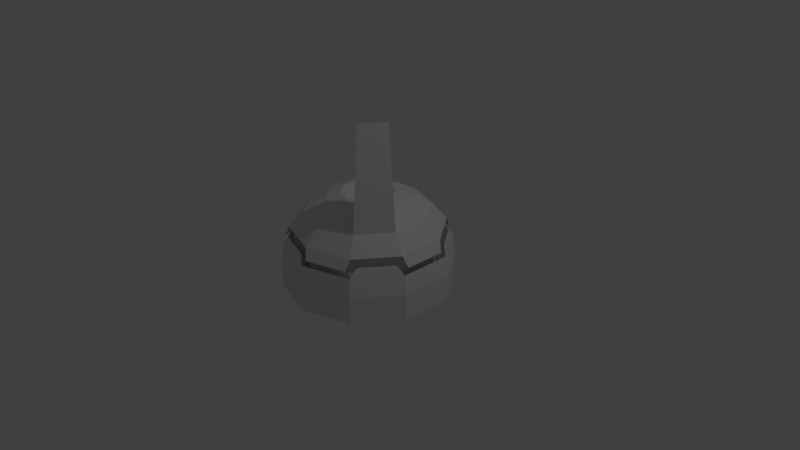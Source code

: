 # Source: powerplant.blend  (saved by Blender 2.79.0; exported with 4.5.12 LTS)
import bpy
from mathutils import Matrix  # noqa: F401  (used for matrix-valued properties, if any)

bpy.ops.wm.read_factory_settings(use_empty=True)
scene = bpy.context.scene
scene.name = 'Scene'

# ---- collections
col_collection_1 = bpy.data.collections.new('Collection 1'); scene.collection.children.link(col_collection_1)

# ---- materials (node trees are filled in below, after node groups)
mat_powerplant_mat = bpy.data.materials.new('powerplant.mat')
mat_powerplant_mat.alpha_threshold = 0.0
mat_powerplant_mat.use_transparent_shadow = False
mat_powerplant_mat.roughness = 0.5

# ---- material node trees

# ---- world
world_world = bpy.data.worlds.new('World'); scene.world = world_world
world_world.color = (0.05088, 0.05088, 0.05088)
world_world.use_sun_shadow = False
world_world.sun_shadow_jitter_overblur = 0.0
world_world.cycles.sampling_method = 'MANUAL'

# ---- cameras
cam_camera = bpy.data.cameras.new('Camera')
cam_camera.clip_end = 100.0
cam_camera.lens = 35.0
cam_camera.sensor_width = 32.0
cam_camera.sensor_height = 18.0
cam_camera.ortho_scale = 7.314
cam_camera.dof.focus_distance = 0.0
cam_camera.dof.aperture_fstop = 128.0

# ---- lights
light_lamp = bpy.data.lights.new('Lamp', 'POINT')
light_lamp.transmission_factor = 0.0
light_lamp.cutoff_distance = 30.0
light_lamp.energy = 100.0
light_lamp.shadow_buffer_clip_start = 1.001
light_lamp.shadow_soft_size = 0.1
light_lamp.shadow_maximum_resolution = 0.006
light_lamp.use_absolute_resolution = True

# ---- meshes
me_cylinder = bpy.data.meshes.new('Cylinder')
me_cylinder.from_pydata([(0.0, 1.0, 0.4508), (0.5878, 0.809, 0.4508), (0.9511, 0.309, 0.4508), (0.9511, -0.309, 0.4508), (0.5878, -0.809, 0.4508), (-8.742e-08, -1.0, 0.4508), (-0.5878, -0.809, 0.4508), (-0.9511, -0.309, 0.4508), (-0.9511, 0.309, 0.4508), (-0.5878, 0.809, 0.4508), (0.4767, 0.6561, 0.6779), (1.31e-08, 0.8109, 0.6779), (0.7712, 0.2506, 0.6779), (0.7712, -0.2506, 0.6779), (0.4767, -0.6561, 0.6779), (-5.779e-08, -0.8109, 0.6779), (-0.4767, -0.6561, 0.6779), (-0.7712, -0.2506, 0.6779), (-0.7712, 0.2506, 0.6779), (-0.4767, 0.6561, 0.6779), (0.3167, 0.4358, 0.8335), (3.948e-09, 0.5387, 0.8335), (0.5124, 0.1665, 0.8335), (0.5124, -0.1665, 0.8335), (0.3167, -0.4358, 0.8335), (-4.315e-08, -0.5387, 0.8335), (-0.3167, -0.4358, 0.8335), (-0.5124, -0.1665, 0.8335), (-0.5124, 0.1665, 0.8335), (-0.3167, 0.4358, 0.8335), (0.2018, 0.2777, 0.8924), (4.666e-09, 0.3433, 0.8924), (0.3265, 0.1061, 0.8924), (0.3265, -0.1061, 0.8924), (0.2018, -0.2777, 0.8924), (-2.534e-08, -0.3433, 0.8924), (-0.2018, -0.2777, 0.8924), (-0.3265, -0.1061, 0.8924), (-0.3265, 0.1061, 0.8924), (-0.2018, 0.2777, 0.8924), (0.1423, 0.1959, 0.7631), (1.509e-08, 0.2421, 0.7631), (0.2303, 0.07481, 0.7631), (0.2303, -0.07481, 0.7631), (0.1423, -0.1959, 0.7631), (-6.076e-09, -0.2421, 0.7631), (-0.1423, -0.1959, 0.7631), (-0.2303, -0.07481, 0.7631), (-0.2303, 0.07481, 0.7631), (-0.1423, 0.1959, 0.7631), (0.05154, 1.05, 0.3112), (0.5757, 0.88, 0.3112), (1.015, 0.2756, 0.3112), (1.015, -0.2756, 0.3112), (0.5757, -0.88, 0.3112), (0.05154, -1.05, 0.3112), (-0.6591, -0.8194, 0.3112), (-0.983, -0.3736, 0.3112), (-0.983, 0.3736, 0.3112), (-0.6591, 0.8194, 0.3112), (-0.08573, 1.019, 0.3603), (0.6683, 0.774, 0.3603), (0.9426, 0.3964, 0.3603), (0.9426, -0.3964, 0.3603), (0.6683, -0.774, 0.3603), (-0.08573, -1.019, 0.3603), (-0.5296, -0.8748, 0.3603), (-0.9956, -0.2333, 0.3603), (-0.9956, 0.2333, 0.3603), (-0.5296, 0.8748, 0.3603), (-0.007947, 1.078, 0.2353), (0.6402, 0.8677, 0.2353), (1.023, 0.3408, 0.2353), (1.023, -0.3408, 0.2353), (0.6402, -0.8677, 0.2353), (-0.007948, -1.078, 0.2353), (-0.6274, -0.877, 0.2353), (-1.028, -0.3256, 0.2353), (-1.028, 0.3256, 0.2353), (-0.6274, 0.877, 0.2353), (-0.006069, 1.124, -0.004326), (0.6654, 0.9055, -0.004326), (1.067, 0.353, -0.004326), (1.067, -0.353, -0.004326), (0.6654, -0.9055, -0.004326), (-0.00607, -1.124, -0.004326), (-0.6556, -0.9126, -0.004326), (-1.071, -0.3415, -0.004326), (-1.071, 0.3415, -0.004326), (-0.6556, 0.9126, -0.004326), (-0.006069, 1.124, -0.3572), (0.6654, 0.9055, -0.3572), (1.067, 0.353, -0.3572), (1.067, -0.353, -0.3572), (0.6654, -0.9055, -0.3572), (-0.00607, -1.124, -0.3572), (-0.6556, -0.9126, -0.3572), (-1.071, -0.3415, -0.3572), (-1.071, 0.3415, -0.3572), (-0.6556, 0.9126, -0.3572), (0.04876, 0.9033, 0.4738), (0.4915, 0.7594, 0.4738), (0.8741, 0.2328, 0.4738), (0.8741, -0.2328, 0.4738), (0.4915, -0.7594, 0.4738), (0.04876, -0.9033, 0.4738), (-0.5704, -0.7021, 0.4738), (-0.844, -0.3255, 0.4738), (-0.844, 0.3255, 0.4738), (-0.5704, 0.7021, 0.4738), (0.08758, 0.9412, 0.3687), (0.4824, 0.8129, 0.3687), (0.9222, 0.2075, 0.3687), (0.9222, -0.2075, 0.3687), (0.4824, -0.8129, 0.3687), (0.08758, -0.9412, 0.3687), (-0.6241, -0.7099, 0.3687), (-0.868, -0.3741, 0.3687), (-0.868, 0.3741, 0.3687), (-0.6241, 0.7099, 0.3687), (-0.1206, 0.8932, 0.1582), (0.6226, 0.6518, 0.1582), (0.8123, 0.3907, 0.1582), (0.8123, -0.3907, 0.1582), (0.6226, -0.6518, 0.1582), (-0.1206, -0.8932, 0.1582), (-0.4275, -0.7935, 0.1582), (-0.8868, -0.1614, 0.1582), (-0.8868, 0.1614, 0.1582), (-0.4275, 0.7935, 0.1582), (-0.0554, 0.9569, -0.01826), (0.6073, 0.7416, -0.01826), (0.8929, 0.3484, -0.01826), (0.8929, -0.3484, -0.01826), (0.6073, -0.7416, -0.01826), (-0.0554, -0.9569, -0.01826), (-0.5176, -0.8067, -0.01826), (-0.9272, -0.243, -0.01826), (-0.9272, 0.243, -0.01826), (-0.5176, 0.8067, -0.01826), (0.4893, -0.5734, 2.039), (0.6965, -0.2882, 2.039), (0.3767, -0.4185, 1.698), (0.5144, -0.229, 1.698)], [], [(8, 7, 17, 18), (10, 11, 21, 20), (7, 6, 16, 17), (6, 5, 15, 16), (5, 4, 14, 15), (4, 3, 13, 14), (1, 0, 11, 10), (3, 2, 12, 13), (2, 1, 10, 12), (0, 9, 19, 11), (9, 8, 18, 19), (28, 27, 37, 38), (18, 17, 27, 28), (15, 14, 24, 25), (12, 10, 20, 22), (19, 18, 28, 29), (16, 15, 25, 26), (13, 12, 22, 23), (11, 19, 29, 21), (17, 16, 26, 27), (14, 13, 141, 140), (35, 34, 44, 45), (25, 24, 34, 35), (22, 20, 30, 32), (29, 28, 38, 39), (26, 25, 35, 36), (23, 22, 32, 33), (21, 29, 39, 31), (27, 26, 36, 37), (24, 23, 33, 34), (20, 21, 31, 30), (40, 41, 49, 48, 47, 46, 45, 44, 43, 42), (32, 30, 40, 42), (39, 38, 48, 49), (36, 35, 45, 46), (33, 32, 42, 43), (31, 39, 49, 41), (37, 36, 46, 47), (34, 33, 43, 44), (30, 31, 41, 40), (38, 37, 47, 48), (2, 3, 53, 52), (0, 1, 51, 50), (8, 9, 59, 58), (6, 7, 57, 56), (4, 5, 55, 54), (67, 68, 78, 77), (69, 60, 70, 79), (61, 62, 72, 71), (64, 74, 73, 63), (65, 66, 76, 75), (75, 76, 86, 85), (79, 70, 80, 89), (74, 75, 85, 84), (71, 72, 82, 81), (76, 77, 87, 86), (70, 71, 81, 80), (78, 79, 89, 88), (73, 74, 84, 83), (72, 73, 83, 82), (77, 78, 88, 87), (84, 85, 95, 94), (85, 86, 96, 95), (89, 80, 90, 99), (86, 87, 97, 96), (80, 81, 91, 90), (81, 82, 92, 91), (88, 89, 99, 98), (82, 83, 93, 92), (83, 84, 94, 93), (87, 88, 98, 97), (57, 7, 107, 117), (2, 52, 112, 102), (4, 54, 114, 104), (7, 8, 108, 107), (53, 3, 103, 113), (55, 5, 105, 115), (0, 50, 110, 100), (1, 2, 102, 101), (50, 51, 111, 110), (9, 0, 100, 109), (51, 1, 101, 111), (52, 53, 113, 112), (8, 58, 118, 108), (3, 4, 104, 103), (54, 55, 115, 114), (59, 9, 109, 119), (56, 57, 117, 116), (6, 56, 116, 106), (5, 6, 106, 105), (58, 59, 119, 118), (69, 129, 120, 60), (79, 139, 129, 69), (78, 138, 139, 79), (68, 128, 138, 78), (67, 127, 128, 68), (77, 137, 127, 67), (76, 136, 137, 77), (66, 126, 136, 76), (65, 125, 126, 66), (75, 135, 125, 65), (74, 134, 135, 75), (64, 124, 134, 74), (63, 123, 124, 64), (73, 133, 123, 63), (72, 132, 133, 73), (62, 122, 132, 72), (61, 121, 122, 62), (71, 131, 121, 61), (70, 130, 131, 71), (60, 120, 130, 70), (104, 114, 134, 124), (103, 104, 124, 123), (113, 103, 123, 133), (112, 113, 133, 132), (102, 112, 132, 122), (101, 102, 122, 121), (111, 101, 121, 131), (110, 111, 131, 130), (100, 110, 130, 120), (109, 100, 120, 129), (119, 109, 129, 139), (118, 119, 139, 138), (108, 118, 138, 128), (107, 108, 128, 127), (117, 107, 127, 137), (114, 115, 135, 134), (115, 105, 125, 135), (105, 106, 126, 125), (106, 116, 136, 126), (116, 117, 137, 136), (140, 141, 143, 142), (23, 24, 142, 143), (24, 14, 140, 142), (13, 23, 143, 141)])
_uv = me_cylinder.uv_layers.new(name='UVMap')
_uv.uv.foreach_set('vector', [0.05314, 0.5054, 0.1473, 0.3443, 0.21, 0.4055, 0.1379, 0.5276, 0.3252, 0.8698, 0.2039, 0.7945, 0.2691, 0.7322, 0.3515, 0.783, 0.1473, 0.3443, 0.3087, 0.2506, 0.3332, 0.335, 0.21, 0.4055, 0.3087, 0.2506, 0.4962, 0.248, 0.476, 0.3349, 0.3332, 0.335, 0.4962, 0.248, 0.665, 0.3363, 0.6064, 0.4072, 0.476, 0.3349, 0.7834, 0.7456, 0.6573, 0.8839, 0.6043, 0.8117, 0.7067, 0.6995, 0.3005, 0.9542, 0.1412, 0.856, 0.2039, 0.7945, 0.3252, 0.8698, 0.6573, 0.8839, 0.4873, 0.9625, 0.4692, 0.8765, 0.6043, 0.8117, 0.4873, 0.9625, 0.3005, 0.9542, 0.3252, 0.8698, 0.4692, 0.8765, 0.1412, 0.856, 0.05085, 0.6922, 0.1357, 0.6696, 0.2039, 0.7945, 0.05085, 0.6922, 0.05314, 0.5054, 0.1379, 0.5276, 0.1357, 0.6696, 0.2244, 0.5517, 0.2732, 0.4691, 0.3153, 0.5126, 0.2827, 0.5687, 0.1379, 0.5276, 0.21, 0.4055, 0.2732, 0.4691, 0.2244, 0.5517, 0.476, 0.3349, 0.6064, 0.4072, 0.5374, 0.4738, 0.4529, 0.4224, 0.4692, 0.8765, 0.3252, 0.8698, 0.3515, 0.783, 0.4493, 0.7865, 0.1357, 0.6696, 0.1379, 0.5276, 0.2244, 0.5517, 0.2229, 0.6478, 0.3332, 0.335, 0.476, 0.3349, 0.4529, 0.4224, 0.3566, 0.4217, 0.6043, 0.8117, 0.4692, 0.8765, 0.4493, 0.7865, 0.5391, 0.7386, 0.2039, 0.7945, 0.1357, 0.6696, 0.2229, 0.6478, 0.2691, 0.7322, 0.21, 0.4055, 0.3332, 0.335, 0.3566, 0.4217, 0.2732, 0.4691, 0.8967, 0.6711, 0.7618, 0.6711, 0.7818, 0.3046, 0.8767, 0.3046, 0.3139, 0.5803, 0.327, 0.5477, 0.3499, 0.5625, 0.3406, 0.5855, 0.4529, 0.4224, 0.5374, 0.4738, 0.4906, 0.5145, 0.4359, 0.4805, 0.4493, 0.7865, 0.3515, 0.783, 0.3695, 0.7245, 0.4351, 0.726, 0.2229, 0.6478, 0.2244, 0.5517, 0.2827, 0.5687, 0.282, 0.6336, 0.3566, 0.4217, 0.4529, 0.4224, 0.4359, 0.4805, 0.3714, 0.4803, 0.5391, 0.7386, 0.4493, 0.7865, 0.4351, 0.726, 0.493, 0.6936, 0.2691, 0.7322, 0.2229, 0.6478, 0.282, 0.6336, 0.3137, 0.6906, 0.2732, 0.4691, 0.3566, 0.4217, 0.3714, 0.4803, 0.3153, 0.5126, 0.5869, 0.645, 0.5391, 0.7386, 0.493, 0.6936, 0.5234, 0.6341, 0.3515, 0.783, 0.2691, 0.7322, 0.3137, 0.6906, 0.3695, 0.7245, 0.949, 0.7676, 0.9437, 0.7839, 0.9298, 0.794, 0.9127, 0.794, 0.8988, 0.7839, 0.8935, 0.7676, 0.8988, 0.7513, 0.9127, 0.7412, 0.9298, 0.7412, 0.9437, 0.7513, 0.3835, 0.508, 0.4187, 0.5066, 0.4145, 0.5335, 0.3897, 0.5345, 0.3835, 0.6879, 0.3514, 0.6735, 0.3671, 0.6512, 0.3897, 0.6613, 0.3139, 0.6155, 0.3139, 0.5803, 0.3406, 0.5855, 0.3406, 0.6103, 0.3514, 0.5224, 0.3835, 0.508, 0.3897, 0.5345, 0.3671, 0.5446, 0.4187, 0.6892, 0.3835, 0.6879, 0.3897, 0.6613, 0.4145, 0.6623, 0.327, 0.6481, 0.3139, 0.6155, 0.3406, 0.6103, 0.3499, 0.6333, 0.327, 0.5477, 0.3514, 0.5224, 0.3671, 0.5446, 0.3499, 0.5625, 0.4187, 0.5066, 0.4518, 0.5186, 0.4378, 0.5419, 0.4145, 0.5335, 0.3514, 0.6735, 0.327, 0.6481, 0.3499, 0.6333, 0.3671, 0.6512, 0.4873, 0.9625, 0.6573, 0.8839, 0.6676, 0.9304, 0.516, 1.0, 0.1412, 0.856, 0.3005, 0.9542, 0.2675, 0.9884, 0.1254, 0.9009, 0.05314, 0.5054, 0.05085, 0.6922, 0.004593, 0.6815, 0.00664, 0.515, 0.3087, 0.2506, 0.1473, 0.3443, 0.1327, 0.2992, 0.2767, 0.2156, 0.665, 0.3363, 0.4962, 0.248, 0.5272, 0.2109, 0.6778, 0.2897, 0.3798, 0.2111, 0.2485, 0.2182, 0.2206, 0.1832, 0.4038, 0.1734, 0.9376, 0.2393, 0.8064, 0.2239, 0.7847, 0.1845, 0.9678, 0.2061, 0.5674, 0.2105, 0.4361, 0.2107, 0.4101, 0.1744, 0.5934, 0.1742, 0.06484, 0.2393, 0.03462, 0.2059, 0.2185, 0.1849, 0.1966, 0.2243, 0.7507, 0.2185, 0.6195, 0.2112, 0.5956, 0.1735, 0.7787, 0.1837, 0.7787, 0.1837, 0.5956, 0.1735, 0.5969, 0.1053, 0.7849, 0.1159, 0.9678, 0.2061, 0.7847, 0.1845, 0.7899, 0.1166, 0.9803, 0.1383, 0.9702, 0.2065, 0.7787, 0.1837, 0.7849, 0.1159, 0.9818, 0.1385, 0.5934, 0.1742, 0.4101, 0.1744, 0.4075, 0.1061, 0.5956, 0.106, 0.5956, 0.1735, 0.4038, 0.1734, 0.4024, 0.1051, 0.5969, 0.1053, 0.7847, 0.1845, 0.5934, 0.1742, 0.5956, 0.106, 0.7899, 0.1166, 0.2206, 0.1832, 0.02811, 0.2048, 0.01714, 0.1355, 0.2144, 0.1148, 0.2185, 0.1849, 0.03462, 0.2059, 0.02252, 0.1368, 0.2132, 0.1165, 0.4101, 0.1744, 0.2185, 0.1849, 0.2132, 0.1165, 0.4075, 0.1061, 0.4038, 0.1734, 0.2206, 0.1832, 0.2144, 0.1148, 0.4024, 0.1051, 0.9818, 0.1385, 0.7849, 0.1159, 0.7925, 0.01651, 0.993, 0.03739, 0.7849, 0.1159, 0.5969, 0.1053, 0.5992, 0.006174, 0.7925, 0.01651, 0.9803, 0.1383, 0.7899, 0.1166, 0.7973, 0.01731, 0.9913, 0.03716, 0.5969, 0.1053, 0.4024, 0.1051, 0.3994, 0.006174, 0.5992, 0.006174, 0.7899, 0.1166, 0.5956, 0.106, 0.5977, 0.006934, 0.7973, 0.01731, 0.5956, 0.106, 0.4075, 0.1061, 0.4044, 0.007249, 0.5977, 0.006934, 0.2144, 0.1148, 0.01714, 0.1355, 0.007391, 0.03598, 0.2065, 0.01648, 0.4075, 0.1061, 0.2132, 0.1165, 0.2051, 0.01819, 0.4044, 0.007249, 0.2132, 0.1165, 0.02252, 0.1368, 0.01265, 0.0373, 0.2051, 0.01819, 0.4024, 0.1051, 0.2144, 0.1148, 0.2065, 0.01648, 0.3994, 0.006174, 0.9305, 0.7096, 0.935, 0.715, 0.9328, 0.7183, 0.9276, 0.7157, 0.8908, 0.8174, 0.884, 0.8175, 0.887, 0.8102, 0.8923, 0.8126, 0.8538, 0.7652, 0.8517, 0.7587, 0.8596, 0.7594, 0.8588, 0.7652, 0.935, 0.715, 0.9524, 0.7339, 0.9484, 0.7369, 0.9328, 0.7183, 0.8572, 0.7983, 0.8567, 0.7912, 0.8605, 0.7898, 0.8633, 0.795, 0.8619, 0.7272, 0.8685, 0.7246, 0.8711, 0.7277, 0.8669, 0.732, 0.9518, 0.7968, 0.9499, 0.8031, 0.9438, 0.7982, 0.9477, 0.794, 0.917, 0.822, 0.8908, 0.8174, 0.8923, 0.8126, 0.9167, 0.8179, 0.9499, 0.8031, 0.924, 0.8235, 0.9226, 0.8167, 0.9438, 0.7982, 0.9641, 0.7743, 0.9518, 0.7968, 0.9477, 0.794, 0.9603, 0.7733, 0.924, 0.8235, 0.917, 0.822, 0.9167, 0.8179, 0.9226, 0.8167, 0.884, 0.8175, 0.8572, 0.7983, 0.8633, 0.795, 0.887, 0.8102, 0.9524, 0.7339, 0.9577, 0.7379, 0.9511, 0.7418, 0.9484, 0.7369, 0.8567, 0.7912, 0.8538, 0.7652, 0.8588, 0.7652, 0.8605, 0.7898, 0.8517, 0.7587, 0.8619, 0.7272, 0.8669, 0.732, 0.8596, 0.7594, 0.9678, 0.7684, 0.9641, 0.7743, 0.9603, 0.7733, 0.9611, 0.7675, 0.8979, 0.7096, 0.9305, 0.7096, 0.9276, 0.7157, 0.8997, 0.7172, 0.8924, 0.7135, 0.8979, 0.7096, 0.8997, 0.7172, 0.8941, 0.7183, 0.8685, 0.7246, 0.8924, 0.7135, 0.8941, 0.7183, 0.8711, 0.7277, 0.9577, 0.7379, 0.9678, 0.7684, 0.9611, 0.7675, 0.9511, 0.7418, 0.9317, 0.7668, 0.9404, 0.769, 0.9344, 0.7833, 0.9266, 0.7794, 0.9339, 0.7643, 0.9392, 0.7625, 0.9404, 0.769, 0.9317, 0.7668, 0.9315, 0.7529, 0.9364, 0.7521, 0.9392, 0.7625, 0.9339, 0.7643, 0.9284, 0.752, 0.9343, 0.746, 0.9364, 0.7521, 0.9315, 0.7529, 0.9179, 0.7439, 0.9226, 0.736, 0.9343, 0.746, 0.9284, 0.752, 0.9161, 0.7407, 0.9161, 0.7351, 0.9226, 0.736, 0.9179, 0.7439, 0.9044, 0.7398, 0.9051, 0.7347, 0.9161, 0.7351, 0.9161, 0.7407, 0.9026, 0.7422, 0.8985, 0.7348, 0.9051, 0.7347, 0.9044, 0.7398, 0.8909, 0.7503, 0.8849, 0.7433, 0.8985, 0.7348, 0.9026, 0.7422, 0.8875, 0.7511, 0.882, 0.7493, 0.8849, 0.7433, 0.8909, 0.7503, 0.8826, 0.7623, 0.8779, 0.7599, 0.882, 0.7493, 0.8875, 0.7511, 0.8846, 0.765, 0.8759, 0.7663, 0.8779, 0.7599, 0.8826, 0.7623, 0.8878, 0.778, 0.8794, 0.7814, 0.8759, 0.7663, 0.8846, 0.765, 0.8875, 0.7814, 0.8842, 0.786, 0.8794, 0.7814, 0.8878, 0.778, 0.8961, 0.7891, 0.8927, 0.7928, 0.8842, 0.786, 0.8875, 0.7814, 0.8991, 0.788, 0.8981, 0.7965, 0.8927, 0.7928, 0.8961, 0.7891, 0.9131, 0.788, 0.914, 0.7973, 0.8981, 0.7965, 0.8991, 0.788, 0.9165, 0.7895, 0.9199, 0.794, 0.914, 0.7973, 0.9131, 0.788, 0.9266, 0.7827, 0.9291, 0.7874, 0.9199, 0.794, 0.9165, 0.7895, 0.9266, 0.7794, 0.9344, 0.7833, 0.9291, 0.7874, 0.9266, 0.7827, 0.8588, 0.7652, 0.8596, 0.7594, 0.8779, 0.7599, 0.8759, 0.7663, 0.8605, 0.7898, 0.8588, 0.7652, 0.8759, 0.7663, 0.8794, 0.7814, 0.8633, 0.795, 0.8605, 0.7898, 0.8794, 0.7814, 0.8842, 0.786, 0.887, 0.8102, 0.8633, 0.795, 0.8842, 0.786, 0.8927, 0.7928, 0.8923, 0.8126, 0.887, 0.8102, 0.8927, 0.7928, 0.8981, 0.7965, 0.9167, 0.8179, 0.8923, 0.8126, 0.8981, 0.7965, 0.914, 0.7973, 0.9226, 0.8167, 0.9167, 0.8179, 0.914, 0.7973, 0.9199, 0.794, 0.9438, 0.7982, 0.9226, 0.8167, 0.9199, 0.794, 0.9291, 0.7874, 0.9477, 0.794, 0.9438, 0.7982, 0.9291, 0.7874, 0.9344, 0.7833, 0.9603, 0.7733, 0.9477, 0.794, 0.9344, 0.7833, 0.9404, 0.769, 0.9611, 0.7675, 0.9603, 0.7733, 0.9404, 0.769, 0.9392, 0.7625, 0.9511, 0.7418, 0.9611, 0.7675, 0.9392, 0.7625, 0.9364, 0.7521, 0.9484, 0.7369, 0.9511, 0.7418, 0.9364, 0.7521, 0.9343, 0.746, 0.9328, 0.7183, 0.9484, 0.7369, 0.9343, 0.746, 0.9226, 0.736, 0.9276, 0.7157, 0.9328, 0.7183, 0.9226, 0.736, 0.9161, 0.7351, 0.8596, 0.7594, 0.8669, 0.732, 0.882, 0.7493, 0.8779, 0.7599, 0.8669, 0.732, 0.8711, 0.7277, 0.8849, 0.7433, 0.882, 0.7493, 0.8711, 0.7277, 0.8941, 0.7183, 0.8985, 0.7348, 0.8849, 0.7433, 0.8941, 0.7183, 0.8997, 0.7172, 0.9051, 0.7347, 0.8985, 0.7348, 0.8997, 0.7172, 0.9276, 0.7157, 0.9161, 0.7351, 0.9051, 0.7347, 0.7511, 0.9903, 0.7511, 0.8241, 0.9336, 0.852, 0.9336, 0.9624, 0.693, 0.6224, 0.6048, 0.6064, 0.6594, 0.3797, 0.7214, 0.3909, 0.9656, 0.6224, 0.8967, 0.6711, 0.8767, 0.3046, 0.9371, 0.3909, 0.7618, 0.6711, 0.693, 0.6224, 0.7214, 0.3909, 0.7818, 0.3046])
me_cylinder.materials.append(mat_powerplant_mat)
me_cylinder.use_remesh_preserve_volume = False
me_cylinder.use_remesh_preserve_attributes = False
me_cylinder.use_mirror_vertex_groups = False
me_cylinder.update()

# ---- objects
ob_cylinder = bpy.data.objects.new('Cylinder', me_cylinder)
ob_lamp = bpy.data.objects.new('Lamp', light_lamp)
ob_camera = bpy.data.objects.new('Camera', cam_camera)

# ---- transforms, parenting, visibility, modifiers, constraints
ob_cylinder.location = (0.0, 0.0, 0.0)
ob_cylinder.lineart.crease_threshold = 0.0
ob_lamp.location = (4.076, 1.005, 5.904)
ob_lamp.rotation_euler = (0.6503, 0.05522, 1.866)
ob_lamp.lock_rotations_4d = False
ob_lamp.empty_display_type = 'ARROWS'
ob_lamp.color = (0.0, 0.0, 0.0, 0.0)
ob_lamp.lineart.crease_threshold = 0.0
ob_camera.location = (7.481, -6.508, 5.344)
ob_camera.rotation_euler = (1.109, 0.0, 0.8149)
ob_camera.lock_rotations_4d = False
ob_camera.empty_display_type = 'ARROWS'
ob_camera.color = (0.0, 0.0, 0.0, 0.0)
ob_camera.display_type = 'WIRE'
ob_camera.lineart.crease_threshold = 0.0

# ---- collection membership
col_collection_1.objects.link(ob_cylinder)
col_collection_1.objects.link(ob_lamp)
col_collection_1.objects.link(ob_camera)

# ---- scene / render settings (as saved in the file)
scene.camera = ob_camera
scene.frame_start = 1; scene.frame_end = 250; scene.frame_set(1)
scene.render.engine = 'BLENDER_EEVEE_NEXT'
scene.render.resolution_percentage = 50
scene.render.dither_intensity = 0.0
scene.cycles.use_denoising = False
scene.cycles.samples = 128
scene.cycles.sampling_pattern = 'TABULATED_SOBOL'
scene.cycles.use_adaptive_sampling = False
scene.cycles.use_light_tree = False
scene.cycles.blur_glossy = 0.0
scene.cycles.sample_clamp_indirect = 0.0
scene.view_settings.view_transform = 'Standard'
bpy.context.view_layer.update()
